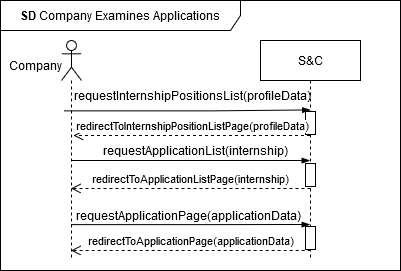

The diagram above was exported from draw.io. Its source (the exported page's mxGraphModel, read from the mxfile embedded in the PNG):
<mxGraphModel dx="1274" dy="1769" grid="1" gridSize="10" guides="1" tooltips="1" connect="1" arrows="1" fold="1" page="1" pageScale="1" pageWidth="850" pageHeight="1100" math="0" shadow="0">
  <root>
    <mxCell id="0" />
    <mxCell id="1" parent="0" />
    <mxCell id="CObYJEAy56xA2G8EUnc1-1" value="S&amp;amp;C" style="shape=umlLifeline;perimeter=lifelinePerimeter;whiteSpace=wrap;html=1;container=1;dropTarget=0;collapsible=0;recursiveResize=0;outlineConnect=0;portConstraint=eastwest;newEdgeStyle={&quot;edgeStyle&quot;:&quot;elbowEdgeStyle&quot;,&quot;elbow&quot;:&quot;vertical&quot;,&quot;curved&quot;:0,&quot;rounded&quot;:0};" parent="1" vertex="1">
      <mxGeometry x="320" y="-60" width="100" height="220" as="geometry" />
    </mxCell>
    <mxCell id="hh9Ni2VgHgSeFQTvjpv2-1" value="" style="html=1;points=[[0,0,0,0,5],[0,1,0,0,-5],[1,0,0,0,5],[1,1,0,0,-5]];perimeter=orthogonalPerimeter;outlineConnect=0;targetShapes=umlLifeline;portConstraint=eastwest;newEdgeStyle={&quot;curved&quot;:0,&quot;rounded&quot;:0};" parent="CObYJEAy56xA2G8EUnc1-1" vertex="1">
      <mxGeometry x="45" y="123" width="10" height="23" as="geometry" />
    </mxCell>
    <mxCell id="CObYJEAy56xA2G8EUnc1-6" value="" style="shape=umlLifeline;perimeter=lifelinePerimeter;whiteSpace=wrap;html=1;container=1;dropTarget=0;collapsible=0;recursiveResize=0;outlineConnect=0;portConstraint=eastwest;newEdgeStyle={&quot;curved&quot;:0,&quot;rounded&quot;:0};participant=umlActor;" parent="1" vertex="1">
      <mxGeometry x="121" y="-60" width="20" height="220" as="geometry" />
    </mxCell>
    <mxCell id="CObYJEAy56xA2G8EUnc1-7" value="Company" style="text;html=1;align=center;verticalAlign=middle;resizable=0;points=[];autosize=1;strokeColor=none;fillColor=none;" parent="1" vertex="1">
      <mxGeometry x="60" y="-50" width="70" height="30" as="geometry" />
    </mxCell>
    <mxCell id="CObYJEAy56xA2G8EUnc1-8" value="" style="edgeStyle=elbowEdgeStyle;fontSize=12;html=1;endArrow=blockThin;endFill=1;rounded=0;" parent="1" source="CObYJEAy56xA2G8EUnc1-6" edge="1">
      <mxGeometry width="160" relative="1" as="geometry">
        <mxPoint x="145" y="60" as="sourcePoint" />
        <mxPoint x="369.5" y="60" as="targetPoint" />
        <Array as="points">
          <mxPoint x="270" y="60" />
        </Array>
      </mxGeometry>
    </mxCell>
    <mxCell id="CObYJEAy56xA2G8EUnc1-9" value="requestApplicationList(internship)" style="text;html=1;align=center;verticalAlign=middle;resizable=0;points=[];autosize=1;strokeColor=none;fillColor=none;" parent="1" vertex="1">
      <mxGeometry x="155" y="35" width="200" height="30" as="geometry" />
    </mxCell>
    <mxCell id="CObYJEAy56xA2G8EUnc1-15" value="&lt;b&gt;SD&lt;/b&gt;&amp;nbsp;Company Examines Applications" style="shape=umlFrame;whiteSpace=wrap;html=1;pointerEvents=0;width=240;height=30;" parent="1" vertex="1">
      <mxGeometry x="60" y="-100" width="400" height="270" as="geometry" />
    </mxCell>
    <mxCell id="HJIBpvxVfIBrpGYPyr1l-3" value="redirectToApplicationListPage(internship)" style="html=1;verticalAlign=bottom;endArrow=open;dashed=1;endSize=8;curved=0;rounded=0;" parent="1" target="CObYJEAy56xA2G8EUnc1-6" edge="1">
      <mxGeometry relative="1" as="geometry">
        <mxPoint x="370" y="88" as="sourcePoint" />
        <mxPoint x="145.02380952380952" y="88" as="targetPoint" />
        <Array as="points">
          <mxPoint x="280.5" y="88" />
        </Array>
      </mxGeometry>
    </mxCell>
    <mxCell id="N4ezWAQjIMXn5G-POvpN-1" value="requestApplicationPage(applicationData)" style="text;html=1;align=center;verticalAlign=middle;resizable=0;points=[];autosize=1;strokeColor=none;fillColor=none;" parent="1" vertex="1">
      <mxGeometry x="128" y="100" width="240" height="30" as="geometry" />
    </mxCell>
    <mxCell id="N4ezWAQjIMXn5G-POvpN-2" value="" style="edgeStyle=elbowEdgeStyle;fontSize=12;html=1;endArrow=blockThin;endFill=1;rounded=0;exitX=0.012;exitY=0.804;exitDx=0;exitDy=0;exitPerimeter=0;" parent="1" source="N4ezWAQjIMXn5G-POvpN-1" edge="1">
      <mxGeometry width="160" relative="1" as="geometry">
        <mxPoint x="154.81034482758616" y="124" as="sourcePoint" />
        <mxPoint x="369.5" y="124" as="targetPoint" />
        <Array as="points">
          <mxPoint x="270" y="124" />
        </Array>
      </mxGeometry>
    </mxCell>
    <mxCell id="N4ezWAQjIMXn5G-POvpN-3" value="redirectToApplicationPage(applicationData)" style="html=1;verticalAlign=bottom;endArrow=open;dashed=1;endSize=8;curved=0;rounded=0;" parent="1" target="CObYJEAy56xA2G8EUnc1-6" edge="1">
      <mxGeometry x="0.0001" relative="1" as="geometry">
        <mxPoint x="370.19" y="150" as="sourcePoint" />
        <mxPoint x="155.00034482758616" y="150.00000000000023" as="targetPoint" />
        <Array as="points">
          <mxPoint x="280.69" y="150" />
        </Array>
        <mxPoint as="offset" />
      </mxGeometry>
    </mxCell>
    <mxCell id="N4ezWAQjIMXn5G-POvpN-4" value="" style="html=1;points=[[0,0,0,0,5],[0,1,0,0,-5],[1,0,0,0,5],[1,1,0,0,-5]];perimeter=orthogonalPerimeter;outlineConnect=0;targetShapes=umlLifeline;portConstraint=eastwest;newEdgeStyle={&quot;curved&quot;:0,&quot;rounded&quot;:0};" parent="1" vertex="1">
      <mxGeometry x="365" y="126" width="10" height="23" as="geometry" />
    </mxCell>
    <mxCell id="N4ezWAQjIMXn5G-POvpN-7" value="requestInternshipPositionsList(profileData)" style="text;html=1;align=center;verticalAlign=middle;resizable=0;points=[];autosize=1;strokeColor=none;fillColor=none;" parent="1" vertex="1">
      <mxGeometry x="127" y="-20" width="250" height="30" as="geometry" />
    </mxCell>
    <mxCell id="N4ezWAQjIMXn5G-POvpN-11" value="" style="html=1;points=[[0,0,0,0,5],[0,1,0,0,-5],[1,0,0,0,5],[1,1,0,0,-5]];perimeter=orthogonalPerimeter;outlineConnect=0;targetShapes=umlLifeline;portConstraint=eastwest;newEdgeStyle={&quot;curved&quot;:0,&quot;rounded&quot;:0};" parent="1" vertex="1">
      <mxGeometry x="365" y="11" width="10" height="23" as="geometry" />
    </mxCell>
    <mxCell id="N4ezWAQjIMXn5G-POvpN-8" value="redirectToInternshipPositionListPage(profileData)" style="html=1;verticalAlign=bottom;endArrow=open;dashed=1;endSize=8;curved=0;rounded=0;" parent="1" source="CObYJEAy56xA2G8EUnc1-1" edge="1">
      <mxGeometry x="-0.001" relative="1" as="geometry">
        <mxPoint x="357.98" y="35" as="sourcePoint" />
        <mxPoint x="133.0038095238095" y="35" as="targetPoint" />
        <Array as="points">
          <mxPoint x="268.48" y="35" />
        </Array>
        <mxPoint as="offset" />
      </mxGeometry>
    </mxCell>
    <mxCell id="N4ezWAQjIMXn5G-POvpN-9" value="" style="edgeStyle=elbowEdgeStyle;fontSize=12;html=1;endArrow=blockThin;endFill=1;rounded=0;exitX=-0.012;exitY=1.016;exitDx=0;exitDy=0;exitPerimeter=0;" parent="1" source="N4ezWAQjIMXn5G-POvpN-7" edge="1">
      <mxGeometry width="160" relative="1" as="geometry">
        <mxPoint x="145.76380952380953" y="9.520000000000003" as="sourcePoint" />
        <mxPoint x="370.24" y="9.520000000000003" as="targetPoint" />
        <Array as="points">
          <mxPoint x="270.74" y="9.520000000000003" />
        </Array>
      </mxGeometry>
    </mxCell>
  </root>
</mxGraphModel>